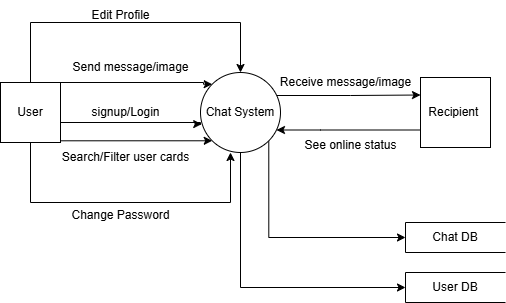

The diagram above was exported from draw.io. Its source (the exported page's mxGraphModel, read from the mxfile embedded in the PNG):
<mxGraphModel dx="1002" dy="531" grid="1" gridSize="10" guides="1" tooltips="1" connect="1" arrows="1" fold="1" page="1" pageScale="1" pageWidth="850" pageHeight="1100" math="0" shadow="0">
  <root>
    <mxCell id="0" />
    <mxCell id="1" parent="0" />
    <mxCell id="59EXGvCUEC6TjfZnBbYN-1" style="edgeStyle=orthogonalEdgeStyle;rounded=0;orthogonalLoop=1;jettySize=auto;html=1;entryX=0.015;entryY=0.645;entryDx=0;entryDy=0;entryPerimeter=0;" edge="1" parent="1" source="59EXGvCUEC6TjfZnBbYN-4" target="59EXGvCUEC6TjfZnBbYN-9">
      <mxGeometry relative="1" as="geometry">
        <Array as="points">
          <mxPoint x="380" y="270" />
          <mxPoint x="380" y="272" />
        </Array>
      </mxGeometry>
    </mxCell>
    <mxCell id="59EXGvCUEC6TjfZnBbYN-2" style="edgeStyle=orthogonalEdgeStyle;rounded=0;orthogonalLoop=1;jettySize=auto;html=1;exitX=1;exitY=1;exitDx=0;exitDy=0;entryX=0;entryY=1;entryDx=0;entryDy=0;" edge="1" parent="1" source="59EXGvCUEC6TjfZnBbYN-4" target="59EXGvCUEC6TjfZnBbYN-9">
      <mxGeometry relative="1" as="geometry">
        <Array as="points">
          <mxPoint x="240" y="288" />
        </Array>
      </mxGeometry>
    </mxCell>
    <mxCell id="59EXGvCUEC6TjfZnBbYN-3" style="edgeStyle=orthogonalEdgeStyle;rounded=0;orthogonalLoop=1;jettySize=auto;html=1;exitX=0.5;exitY=0;exitDx=0;exitDy=0;entryX=0.5;entryY=0;entryDx=0;entryDy=0;" edge="1" parent="1" source="59EXGvCUEC6TjfZnBbYN-4" target="59EXGvCUEC6TjfZnBbYN-9">
      <mxGeometry relative="1" as="geometry">
        <Array as="points">
          <mxPoint x="210" y="170" />
          <mxPoint x="420" y="170" />
        </Array>
      </mxGeometry>
    </mxCell>
    <mxCell id="59EXGvCUEC6TjfZnBbYN-4" value="User" style="whiteSpace=wrap;html=1;aspect=fixed;" vertex="1" parent="1">
      <mxGeometry x="180" y="230" width="60" height="60" as="geometry" />
    </mxCell>
    <mxCell id="59EXGvCUEC6TjfZnBbYN-5" value="Recipient&amp;nbsp;" style="whiteSpace=wrap;html=1;aspect=fixed;" vertex="1" parent="1">
      <mxGeometry x="600" y="225" width="70" height="70" as="geometry" />
    </mxCell>
    <mxCell id="59EXGvCUEC6TjfZnBbYN-7" style="edgeStyle=orthogonalEdgeStyle;rounded=0;orthogonalLoop=1;jettySize=auto;html=1;exitX=0.5;exitY=1;exitDx=0;exitDy=0;entryX=0;entryY=0.5;entryDx=0;entryDy=0;" edge="1" parent="1" source="59EXGvCUEC6TjfZnBbYN-9" target="59EXGvCUEC6TjfZnBbYN-10">
      <mxGeometry relative="1" as="geometry" />
    </mxCell>
    <mxCell id="59EXGvCUEC6TjfZnBbYN-8" style="edgeStyle=orthogonalEdgeStyle;rounded=0;orthogonalLoop=1;jettySize=auto;html=1;exitX=1;exitY=0;exitDx=0;exitDy=0;entryX=0;entryY=0.25;entryDx=0;entryDy=0;" edge="1" parent="1" source="59EXGvCUEC6TjfZnBbYN-9" target="59EXGvCUEC6TjfZnBbYN-5">
      <mxGeometry relative="1" as="geometry">
        <Array as="points">
          <mxPoint x="448" y="243" />
          <mxPoint x="530" y="243" />
        </Array>
      </mxGeometry>
    </mxCell>
    <mxCell id="59EXGvCUEC6TjfZnBbYN-22" style="edgeStyle=orthogonalEdgeStyle;rounded=0;orthogonalLoop=1;jettySize=auto;html=1;exitX=1;exitY=1;exitDx=0;exitDy=0;entryX=0;entryY=0.5;entryDx=0;entryDy=0;" edge="1" parent="1" source="59EXGvCUEC6TjfZnBbYN-9" target="59EXGvCUEC6TjfZnBbYN-11">
      <mxGeometry relative="1" as="geometry">
        <Array as="points">
          <mxPoint x="448" y="385" />
        </Array>
      </mxGeometry>
    </mxCell>
    <mxCell id="59EXGvCUEC6TjfZnBbYN-9" value="Chat System" style="ellipse;whiteSpace=wrap;html=1;aspect=fixed;" vertex="1" parent="1">
      <mxGeometry x="380" y="220" width="80" height="80" as="geometry" />
    </mxCell>
    <mxCell id="59EXGvCUEC6TjfZnBbYN-10" value="User DB" style="html=1;dashed=0;whiteSpace=wrap;shape=partialRectangle;right=0;" vertex="1" parent="1">
      <mxGeometry x="585" y="420" width="100" height="30" as="geometry" />
    </mxCell>
    <mxCell id="59EXGvCUEC6TjfZnBbYN-11" value="Chat DB" style="html=1;dashed=0;whiteSpace=wrap;shape=partialRectangle;right=0;" vertex="1" parent="1">
      <mxGeometry x="585" y="370" width="100" height="30" as="geometry" />
    </mxCell>
    <mxCell id="59EXGvCUEC6TjfZnBbYN-12" value="signup/Login" style="text;html=1;align=center;verticalAlign=middle;resizable=0;points=[];autosize=1;strokeColor=none;fillColor=none;" vertex="1" parent="1">
      <mxGeometry x="260" y="245" width="90" height="30" as="geometry" />
    </mxCell>
    <mxCell id="59EXGvCUEC6TjfZnBbYN-13" style="edgeStyle=orthogonalEdgeStyle;rounded=0;orthogonalLoop=1;jettySize=auto;html=1;exitX=1;exitY=0;exitDx=0;exitDy=0;entryX=0;entryY=0;entryDx=0;entryDy=0;" edge="1" parent="1" source="59EXGvCUEC6TjfZnBbYN-4" target="59EXGvCUEC6TjfZnBbYN-9">
      <mxGeometry relative="1" as="geometry">
        <mxPoint x="370" y="240" as="targetPoint" />
        <Array as="points">
          <mxPoint x="383" y="230" />
          <mxPoint x="383" y="232" />
        </Array>
      </mxGeometry>
    </mxCell>
    <mxCell id="59EXGvCUEC6TjfZnBbYN-14" value="Send message/image" style="text;html=1;align=center;verticalAlign=middle;resizable=0;points=[];autosize=1;strokeColor=none;fillColor=none;" vertex="1" parent="1">
      <mxGeometry x="240" y="200" width="140" height="30" as="geometry" />
    </mxCell>
    <mxCell id="59EXGvCUEC6TjfZnBbYN-15" value="Receive message/image" style="text;html=1;align=center;verticalAlign=middle;resizable=0;points=[];autosize=1;strokeColor=none;fillColor=none;" vertex="1" parent="1">
      <mxGeometry x="450" y="215" width="150" height="30" as="geometry" />
    </mxCell>
    <mxCell id="59EXGvCUEC6TjfZnBbYN-16" value="Search/Filter user cards" style="text;html=1;align=center;verticalAlign=middle;resizable=0;points=[];autosize=1;strokeColor=none;fillColor=none;" vertex="1" parent="1">
      <mxGeometry x="230" y="290" width="150" height="30" as="geometry" />
    </mxCell>
    <mxCell id="59EXGvCUEC6TjfZnBbYN-17" style="edgeStyle=orthogonalEdgeStyle;rounded=0;orthogonalLoop=1;jettySize=auto;html=1;exitX=0.5;exitY=1;exitDx=0;exitDy=0;entryX=0.375;entryY=1;entryDx=0;entryDy=0;entryPerimeter=0;" edge="1" parent="1" source="59EXGvCUEC6TjfZnBbYN-4" target="59EXGvCUEC6TjfZnBbYN-9">
      <mxGeometry relative="1" as="geometry">
        <Array as="points">
          <mxPoint x="210" y="350" />
          <mxPoint x="410" y="350" />
        </Array>
      </mxGeometry>
    </mxCell>
    <mxCell id="59EXGvCUEC6TjfZnBbYN-18" value="Edit Profile" style="text;html=1;align=center;verticalAlign=middle;resizable=0;points=[];autosize=1;strokeColor=none;fillColor=none;" vertex="1" parent="1">
      <mxGeometry x="260" y="148" width="80" height="30" as="geometry" />
    </mxCell>
    <mxCell id="59EXGvCUEC6TjfZnBbYN-19" value="Change Password" style="text;html=1;align=center;verticalAlign=middle;resizable=0;points=[];autosize=1;strokeColor=none;fillColor=none;" vertex="1" parent="1">
      <mxGeometry x="240" y="348" width="120" height="30" as="geometry" />
    </mxCell>
    <mxCell id="59EXGvCUEC6TjfZnBbYN-20" value="See online status" style="text;html=1;align=center;verticalAlign=middle;resizable=0;points=[];autosize=1;strokeColor=none;fillColor=none;" vertex="1" parent="1">
      <mxGeometry x="470" y="278" width="120" height="30" as="geometry" />
    </mxCell>
    <mxCell id="59EXGvCUEC6TjfZnBbYN-21" style="edgeStyle=orthogonalEdgeStyle;rounded=0;orthogonalLoop=1;jettySize=auto;html=1;exitX=0;exitY=0.75;exitDx=0;exitDy=0;" edge="1" parent="1" source="59EXGvCUEC6TjfZnBbYN-5" target="59EXGvCUEC6TjfZnBbYN-9">
      <mxGeometry relative="1" as="geometry">
        <mxPoint x="460" y="278" as="targetPoint" />
        <Array as="points">
          <mxPoint x="500" y="278" />
          <mxPoint x="500" y="278" />
        </Array>
      </mxGeometry>
    </mxCell>
  </root>
</mxGraphModel>